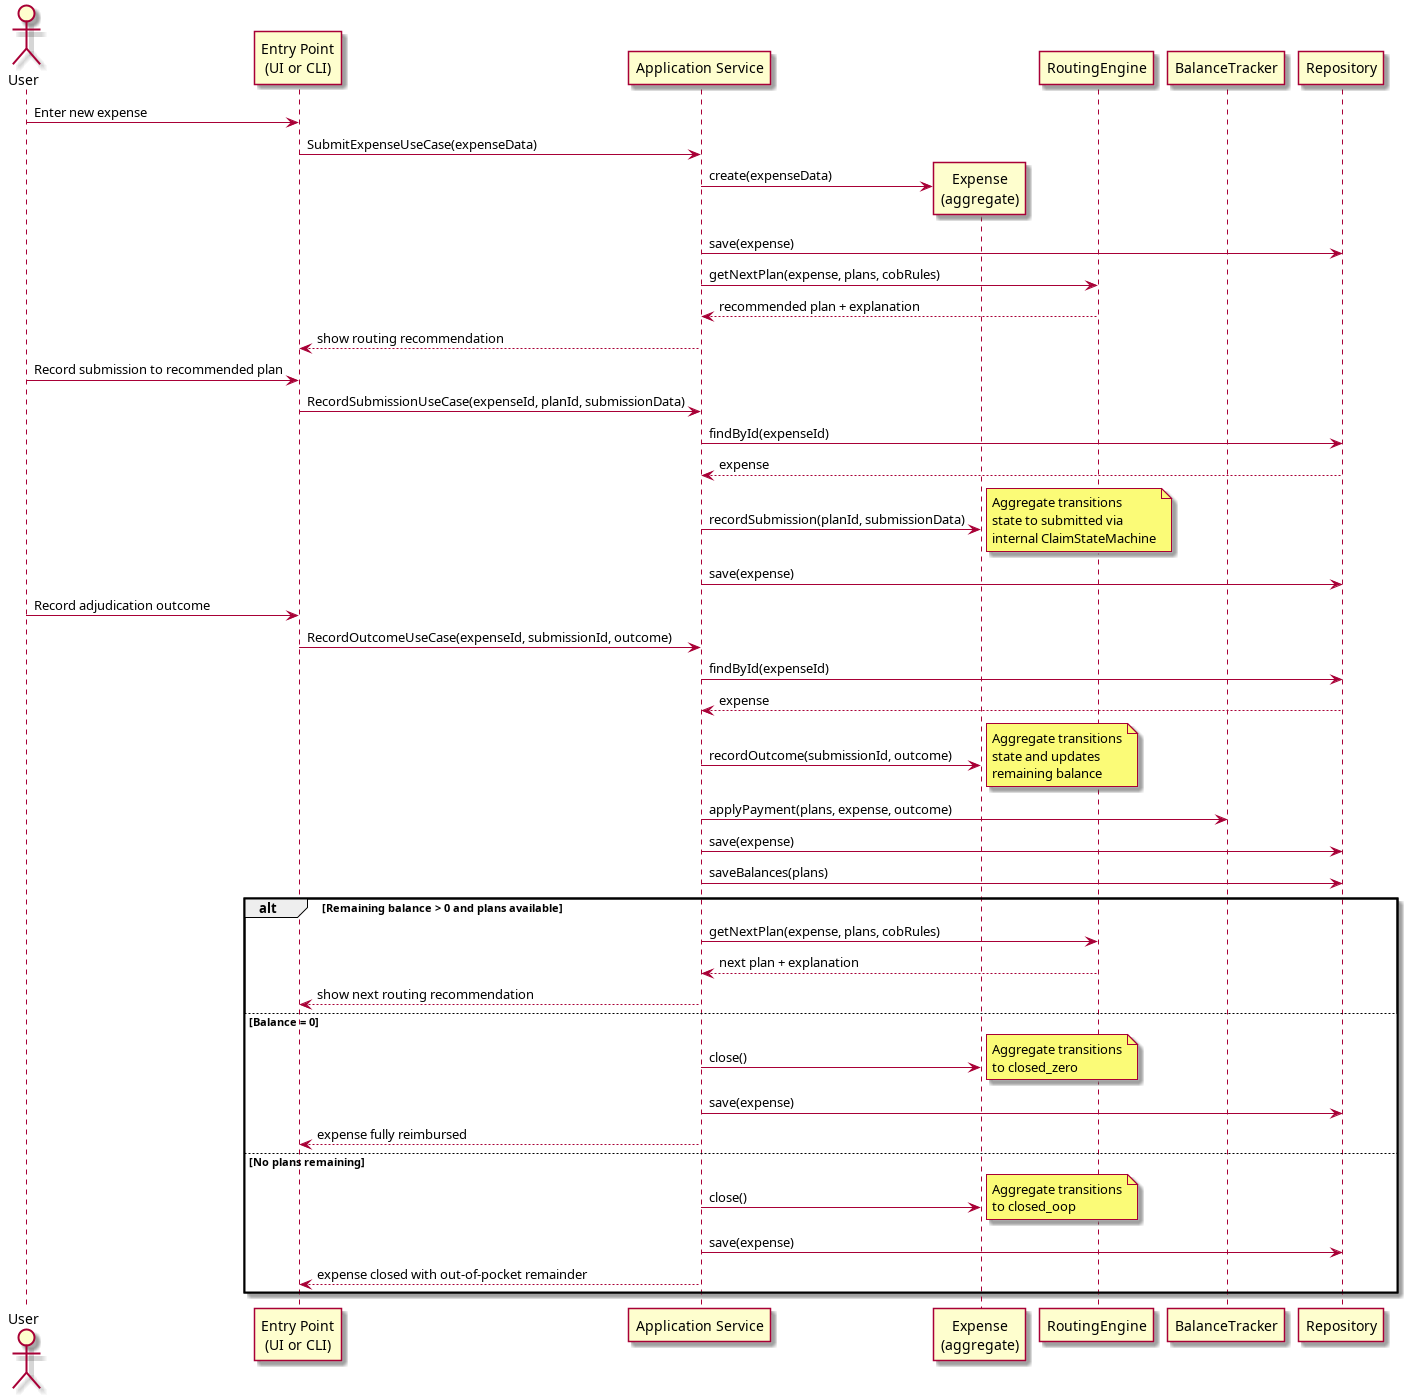

The diagram above was rendered by PlantUML. Its source (embedded in the PNG):
@startuml diagrams/claim-lifecycle-sequence
actor User
participant "Entry Point\n(UI or CLI)" as UI
participant "Application Service" as AS
participant "Expense\n(aggregate)" as Exp
participant "RoutingEngine" as RE
participant "BalanceTracker" as BT
participant "Repository" as Repo

User -> UI: Enter new expense
UI -> AS: SubmitExpenseUseCase(expenseData)
AS -> Exp **: create(expenseData)
AS -> Repo: save(expense)
AS -> RE: getNextPlan(expense, plans, cobRules)
RE --> AS: recommended plan + explanation
AS --> UI: show routing recommendation

User -> UI: Record submission to recommended plan
UI -> AS: RecordSubmissionUseCase(expenseId, planId, submissionData)
AS -> Repo: findById(expenseId)
Repo --> AS: expense
AS -> Exp: recordSubmission(planId, submissionData)
note right: Aggregate transitions\nstate to submitted via\ninternal ClaimStateMachine
AS -> Repo: save(expense)

User -> UI: Record adjudication outcome
UI -> AS: RecordOutcomeUseCase(expenseId, submissionId, outcome)
AS -> Repo: findById(expenseId)
Repo --> AS: expense
AS -> Exp: recordOutcome(submissionId, outcome)
note right: Aggregate transitions\nstate and updates\nremaining balance
AS -> BT: applyPayment(plans, expense, outcome)
AS -> Repo: save(expense)
AS -> Repo: saveBalances(plans)

alt Remaining balance > 0 and plans available
    AS -> RE: getNextPlan(expense, plans, cobRules)
    RE --> AS: next plan + explanation
    AS --> UI: show next routing recommendation
else Balance = 0
    AS -> Exp: close()
    note right: Aggregate transitions\nto closed_zero
    AS -> Repo: save(expense)
    AS --> UI: expense fully reimbursed
else No plans remaining
    AS -> Exp: close()
    note right: Aggregate transitions\nto closed_oop
    AS -> Repo: save(expense)
    AS --> UI: expense closed with out-of-pocket remainder
end
@enduml